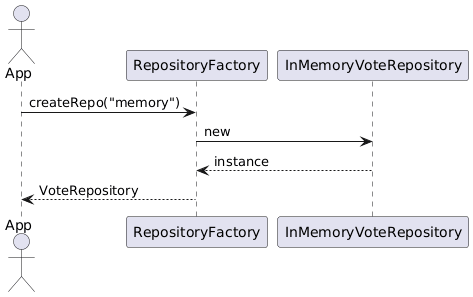

The diagram above was rendered by PlantUML. Its source (embedded in the PNG):
@startuml
actor App

App -> RepositoryFactory : createRepo("memory")
RepositoryFactory -> InMemoryVoteRepository : new
InMemoryVoteRepository --> RepositoryFactory : instance
RepositoryFactory --> App : VoteRepository
@enduml